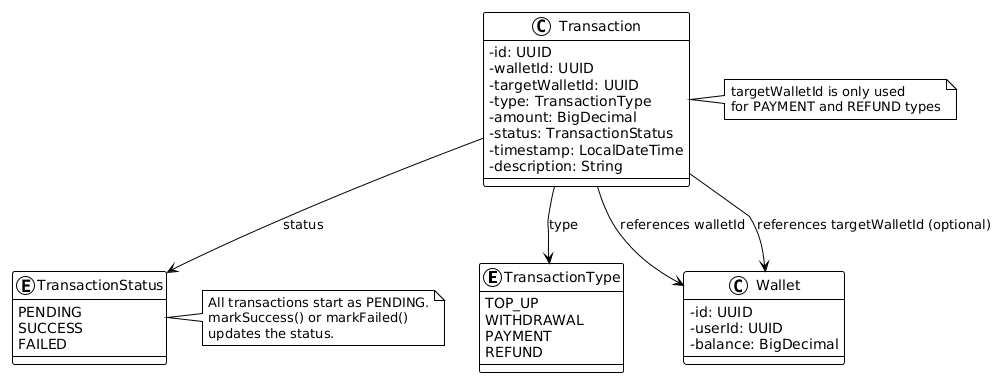

The diagram above was rendered by PlantUML. Its source (embedded in the PNG):
@startuml
' Code Diagram 3: Enum & Entity Relationship
!theme plain
skinparam classAttributeIconSize 0

enum TransactionType {
  TOP_UP
  WITHDRAWAL
  PAYMENT
  REFUND
}

enum TransactionStatus {
  PENDING
  SUCCESS
  FAILED
}

class Transaction {
  - id: UUID
  - walletId: UUID
  - targetWalletId: UUID
  - type: TransactionType
  - amount: BigDecimal
  - status: TransactionStatus
  - timestamp: LocalDateTime
  - description: String
}

class Wallet {
  - id: UUID
  - userId: UUID
  - balance: BigDecimal
}

Transaction --> TransactionType : type
Transaction --> TransactionStatus : status
Transaction --> Wallet : references walletId
Transaction --> Wallet : references targetWalletId (optional)

note right of Transaction
  targetWalletId is only used
  for PAYMENT and REFUND types
end note

note right of TransactionStatus
  All transactions start as PENDING.
  markSuccess() or markFailed()
  updates the status.
end note
@enduml